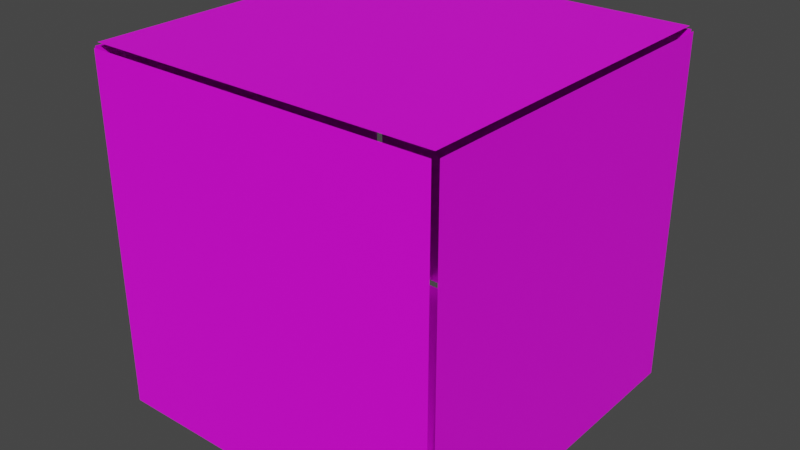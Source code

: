 # Source: voxel_collider.blend  (saved by Blender 3.4.6; exported with 4.5.12 LTS)
import bpy
from mathutils import Matrix  # noqa: F401  (used for matrix-valued properties, if any)

bpy.ops.wm.read_factory_settings(use_empty=True)
scene = bpy.context.scene
scene.name = 'Scene'

# ---- collections
col_shapes = bpy.data.collections.new('Shapes'); scene.collection.children.link(col_shapes)
col_colliders = bpy.data.collections.new('Colliders'); scene.collection.children.link(col_colliders)
col_colliders.hide_render = True

# ---- images (referenced by path relative to the original .blend; pixels are not part of the script)
import os
ASSET_DIR = os.environ.get("B2B_ASSET_DIR", "")  # directory of the original .blend (textures are referenced by path, not embedded)
HERE = os.path.dirname(os.path.abspath(__file__))  # packed textures are extracted next to this script under _unpacked/

def load_image(name, relpath, width, height, colorspace="sRGB"):
    """Load a texture the original file referenced (path relative to the .blend, or extracted next to this script)."""
    p = next((c for c in (os.path.join(HERE, relpath), os.path.join(ASSET_DIR, relpath)) if relpath and os.path.exists(c)), "")
    if p:
        img = bpy.data.images.load(p, check_existing=True)
        img.name = name
    else:  # same state as the original file: an image datablock whose file is absent (Cycles renders it pink)
        img = bpy.data.images.new(name, width, height)
        img.source = "FILE"
        img.filepath = "//" + (relpath or name)
    img.colorspace_settings.name = colorspace
    return img
img_texture_png = load_image('texture.png', 'texture.png', 1024, 1024, 'sRGB')

# ---- materials (node trees are filled in below, after node groups)
mat_default = bpy.data.materials.new('Default')
mat_default.use_transparent_shadow = False
mat_vox_default_material = bpy.data.materials.new('Vox Default Material')
mat_vox_default_material.use_transparent_shadow = False

# ---- material node trees
mat_default.use_nodes = True; mat_default.node_tree.nodes.clear()
_N = mat_default.node_tree.nodes; _L = mat_default.node_tree.links
n0 = _N.new('ShaderNodeBsdfPrincipled'); n0.name = 'Principled BSDF'; n0.location = (10, 300)
n0.distribution = 'GGX'
n0.subsurface_method = 'RANDOM_WALK_SKIN'
n0.inputs[3].default_value = 1.45
n0.inputs[27].default_value = (0.0, 0.0, 0.0, 1.0)
n0.inputs[28].default_value = 1.0
n1 = _N.new('ShaderNodeOutputMaterial'); n1.name = 'Material Output'; n1.location = (300, 300)
n2 = _N.new('ShaderNodeTexImage'); n2.name = 'Image Texture'; n2.location = (-554, 94)
n2.image = img_texture_png
_L.new(n0.outputs[0], n1.inputs[0])
_L.new(n2.outputs[0], n0.inputs[0])
n1.is_active_output = True
mat_vox_default_material.use_nodes = True; mat_vox_default_material.node_tree.nodes.clear()
_N = mat_vox_default_material.node_tree.nodes; _L = mat_vox_default_material.node_tree.links
n0 = _N.new('ShaderNodeOutputMaterial'); n0.name = 'Vox:Material Output'; n0.location = (300, 0)
n1 = _N.new('ShaderNodeBsdfPrincipled'); n1.name = 'Vox:Principled BSDF'; n1.location = (0, 0)
n1.distribution = 'GGX'
n1.subsurface_method = 'RANDOM_WALK_SKIN'
n1.inputs[3].default_value = 1.45
n1.inputs[27].default_value = (0.0, 0.0, 0.0, 1.0)
n1.inputs[28].default_value = 1.0
n2 = _N.new('ShaderNodeAttribute'); n2.name = 'Vox:Attribute'; n2.location = (-300, 0)
n2.attribute_name = 'Col'
_L.new(n2.outputs[0], n1.inputs[0])
_L.new(n1.outputs[0], n0.inputs[0])
n0.is_active_output = True

# ---- world
world_world = bpy.data.worlds.new('World'); scene.world = world_world
world_world.use_nodes = True; world_world.node_tree.nodes.clear()
_N = world_world.node_tree.nodes; _L = world_world.node_tree.links
n0 = _N.new('ShaderNodeOutputWorld'); n0.name = 'World Output'; n0.location = (300, 300)
n1 = _N.new('ShaderNodeBackground'); n1.name = 'Background'; n1.location = (10, 300)
n1.inputs[0].default_value = (0.05088, 0.05088, 0.05088, 1.0)
_L.new(n1.outputs[0], n0.inputs[0])
n0.is_active_output = True
world_world.color = (0.05088, 0.05088, 0.05088)
world_world.use_sun_shadow = False
world_world.sun_shadow_jitter_overblur = 0.0

# ---- meshes
me_cube_001 = bpy.data.meshes.new('Cube.001')
me_cube_001.from_pydata([(-1.0, -1.0, -1.0), (-1.0, -1.0, 1.0), (-1.0, 1.0, -1.0), (-1.0, 1.0, 1.0), (1.0, -1.0, -1.0), (1.0, -1.0, 1.0), (1.0, 1.0, -1.0), (1.0, 1.0, 1.0)], [], [(0, 1, 3, 2), (2, 3, 7, 6), (6, 7, 5, 4), (4, 5, 1, 0), (2, 6, 4, 0), (7, 3, 1, 5)])
_uv = me_cube_001.uv_layers.new(name='UVMap')
_uv.uv.foreach_set('vector', [0.375, 0.0, 0.625, 0.0, 0.625, 0.25, 0.375, 0.25, 0.375, 0.25, 0.625, 0.25, 0.625, 0.5, 0.375, 0.5, 0.375, 0.5, 0.625, 0.5, 0.625, 0.75, 0.375, 0.75, 0.375, 0.75, 0.625, 0.75, 0.625, 1.0, 0.375, 1.0, 0.125, 0.5, 0.375, 0.5, 0.375, 0.75, 0.125, 0.75, 0.625, 0.5, 0.875, 0.5, 0.875, 0.75, 0.625, 0.75])
me_cube_001.update()
me_plane_001 = bpy.data.meshes.new('Plane.001')
me_plane_001.from_pydata([(-0.5113, -0.5, -0.5), (-0.5113, 0.5, -0.5), (-0.5113, -0.5, 0.5), (-0.5113, 0.5, 0.5)], [], [(0, 2, 3, 1)])
_uv = me_plane_001.uv_layers.new(name='uv_map')
_uv.uv.foreach_set('vector', [0.25, 0.375, 0.25, 0.625, 0.0, 0.625, 0.0, 0.375])
_uv = me_plane_001.uv_layers.new(name='UVMap.001')
_uv.uv.foreach_set('vector', [0.6651, 0.004684, 0.6651, 0.3321, 0.3376, 0.3321, 0.3376, 0.004684])
_uv.active_render = True
_ca = me_plane_001.color_attributes.new('Vox Color', 'FLOAT_COLOR', 'POINT')
_ca.data.foreach_set('color', [1.0, 1.0, 1.0, 1.0, 1.0, 1.0, 1.0, 1.0, 1.0, 1.0, 1.0, 1.0, 1.0, 1.0, 1.0, 1.0])
_ca = me_plane_001.color_attributes.new('Col', 'FLOAT_COLOR', 'POINT')
_ca.data.foreach_set('color', [1.0, 1.0, 1.0, 1.0, 1.0, 1.0, 1.0, 1.0, 1.0, 1.0, 1.0, 1.0, 1.0, 1.0, 1.0, 1.0])
me_plane_001.materials.append(mat_default)
me_plane_001.update()
me_plane_002 = bpy.data.meshes.new('Plane.002')
me_plane_002.from_pydata([(0.5113, -0.5, -0.5), (0.5113, -0.5, 0.5), (0.5113, 0.5, -0.5), (0.5113, 0.5, 0.5)], [], [(0, 2, 3, 1)])
_uv = me_plane_002.uv_layers.new(name='uv_map')
_uv.uv.foreach_set('vector', [0.5, 0.375, 0.75, 0.375, 0.75, 0.625, 0.5, 0.625])
_uv = me_plane_002.uv_layers.new(name='UVMap.001')
_uv.uv.foreach_set('vector', [0.3376, 0.3364, 0.6651, 0.3364, 0.6651, 0.6639, 0.3376, 0.6639])
_uv.active_render = True
_ca = me_plane_002.color_attributes.new('Vox Color', 'FLOAT_COLOR', 'POINT')
_ca.data.foreach_set('color', [1.0, 1.0, 1.0, 1.0, 1.0, 1.0, 1.0, 1.0, 1.0, 1.0, 1.0, 1.0, 1.0, 1.0, 1.0, 1.0])
_ca = me_plane_002.color_attributes.new('Col', 'FLOAT_COLOR', 'POINT')
_ca.data.foreach_set('color', [1.0, 1.0, 1.0, 1.0, 1.0, 1.0, 1.0, 1.0, 1.0, 1.0, 1.0, 1.0, 1.0, 1.0, 1.0, 1.0])
me_plane_002.materials.append(mat_default)
me_plane_002.update()
me_plane_003 = bpy.data.meshes.new('Plane.003')
me_plane_003.from_pydata([(-0.5, -0.5, -0.5113), (0.5, -0.5, -0.5113), (-0.5, 0.5, -0.5113), (0.5, 0.5, -0.5113)], [], [(0, 2, 3, 1)])
_uv = me_plane_003.uv_layers.new(name='uv_map')
_uv.uv.foreach_set('vector', [0.25, 0.375, 0.25, 0.125, 0.5, 0.125, 0.5, 0.375])
_uv = me_plane_003.uv_layers.new(name='UVMap.001')
_uv.uv.foreach_set('vector', [0.3376, 0.9953, 0.3376, 0.6678, 0.6651, 0.6678, 0.6651, 0.9953])
_uv.active_render = True
_ca = me_plane_003.color_attributes.new('Vox Color', 'FLOAT_COLOR', 'POINT')
_ca.data.foreach_set('color', [1.0, 1.0, 1.0, 1.0, 1.0, 1.0, 1.0, 1.0, 1.0, 1.0, 1.0, 1.0, 1.0, 1.0, 1.0, 1.0])
_ca = me_plane_003.color_attributes.new('Col', 'FLOAT_COLOR', 'POINT')
_ca.data.foreach_set('color', [1.0, 1.0, 1.0, 1.0, 1.0, 1.0, 1.0, 1.0, 1.0, 1.0, 1.0, 1.0, 1.0, 1.0, 1.0, 1.0])
me_plane_003.materials.append(mat_default)
me_plane_003.update()
me_plane_004 = bpy.data.meshes.new('Plane.004')
me_plane_004.from_pydata([(-0.5, -0.5, 0.5113), (-0.5, 0.5, 0.5113), (0.5, -0.5, 0.5113), (0.5, 0.5, 0.5113)], [], [(0, 2, 3, 1)])
_uv = me_plane_004.uv_layers.new(name='uv_map')
_uv.uv.foreach_set('vector', [0.25, 0.625, 0.5, 0.625, 0.5, 0.875, 0.25, 0.875])
_uv = me_plane_004.uv_layers.new(name='UVMap.001')
_uv.uv.foreach_set('vector', [0.005475, 0.6678, 0.3329, 0.6678, 0.3329, 0.9953, 0.005475, 0.9953])
_uv.active_render = True
_ca = me_plane_004.color_attributes.new('Vox Color', 'FLOAT_COLOR', 'POINT')
_ca.data.foreach_set('color', [1.0, 1.0, 1.0, 1.0, 1.0, 1.0, 1.0, 1.0, 1.0, 1.0, 1.0, 1.0, 1.0, 1.0, 1.0, 1.0])
_ca = me_plane_004.color_attributes.new('Col', 'FLOAT_COLOR', 'POINT')
_ca.data.foreach_set('color', [1.0, 1.0, 1.0, 1.0, 1.0, 1.0, 1.0, 1.0, 1.0, 1.0, 1.0, 1.0, 1.0, 1.0, 1.0, 1.0])
me_plane_004.materials.append(mat_default)
me_plane_004.update()
me_plane_005 = bpy.data.meshes.new('Plane.005')
me_plane_005.from_pydata([(-0.5, -0.5113, -0.5), (0.5, -0.5113, -0.5), (-0.5, -0.5113, 0.5), (0.5, -0.5113, 0.5)], [], [(0, 1, 3, 2)])
_uv = me_plane_005.uv_layers.new(name='uv_map')
_uv.uv.foreach_set('vector', [0.25, 0.375, 0.5, 0.375, 0.5, 0.625, 0.25, 0.625])
_uv = me_plane_005.uv_layers.new(name='UVMap.001')
_uv.uv.foreach_set('vector', [0.005475, 0.004684, 0.3329, 0.004684, 0.3329, 0.3321, 0.005475, 0.3321])
_uv.active_render = True
_ca = me_plane_005.color_attributes.new('Vox Color', 'FLOAT_COLOR', 'POINT')
_ca.data.foreach_set('color', [1.0, 1.0, 1.0, 1.0, 1.0, 1.0, 1.0, 1.0, 1.0, 1.0, 1.0, 1.0, 1.0, 1.0, 1.0, 1.0])
_ca = me_plane_005.color_attributes.new('Col', 'FLOAT_COLOR', 'POINT')
_ca.data.foreach_set('color', [1.0, 1.0, 1.0, 1.0, 1.0, 1.0, 1.0, 1.0, 1.0, 1.0, 1.0, 1.0, 1.0, 1.0, 1.0, 1.0])
me_plane_005.materials.append(mat_default)
me_plane_005.update()
me_plane_006 = bpy.data.meshes.new('Plane.006')
me_plane_006.from_pydata([(-0.5, 0.5113, -0.5), (0.5, 0.5113, -0.5), (-0.5, 0.5113, 0.5), (0.5, 0.5113, 0.5)], [], [(0, 2, 3, 1)])
_uv = me_plane_006.uv_layers.new(name='uv_map')
_uv.uv.foreach_set('vector', [1.0, 0.375, 1.0, 0.625, 0.75, 0.625, 0.75, 0.375])
_uv = me_plane_006.uv_layers.new(name='UVMap.001')
_uv.uv.foreach_set('vector', [0.3329, 0.3364, 0.3329, 0.6639, 0.005475, 0.6639, 0.005475, 0.3364])
_uv.active_render = True
_ca = me_plane_006.color_attributes.new('Vox Color', 'FLOAT_COLOR', 'POINT')
_ca.data.foreach_set('color', [1.0, 1.0, 1.0, 1.0, 1.0, 1.0, 1.0, 1.0, 1.0, 1.0, 1.0, 1.0, 1.0, 1.0, 1.0, 1.0])
_ca = me_plane_006.color_attributes.new('Col', 'FLOAT_COLOR', 'POINT')
_ca.data.foreach_set('color', [1.0, 1.0, 1.0, 1.0, 1.0, 1.0, 1.0, 1.0, 1.0, 1.0, 1.0, 1.0, 1.0, 1.0, 1.0, 1.0])
me_plane_006.materials.append(mat_default)
me_plane_006.update()
me_plane_007 = bpy.data.meshes.new('Plane.007')
me_plane_007.from_pydata([(-0.5113, -0.5, -0.5), (-0.5113, 0.5, -0.5), (-0.5113, -0.5, 0.5), (-0.5113, 0.5, 0.5)], [], [(0, 2, 3, 1)])
me_plane_007.polygons.foreach_set('material_index', [1])
_uv = me_plane_007.uv_layers.new(name='uv_map')
_uv.uv.foreach_set('vector', [0.25, 0.375, 0.25, 0.625, 0.0, 0.625, 0.0, 0.375])
_ca = me_plane_007.color_attributes.new('Vox Color', 'FLOAT_COLOR', 'POINT')
_ca.data.foreach_set('color', [1.0, 1.0, 1.0, 1.0, 1.0, 1.0, 1.0, 1.0, 1.0, 1.0, 1.0, 1.0, 1.0, 1.0, 1.0, 1.0])
_ca = me_plane_007.color_attributes.new('Col', 'FLOAT_COLOR', 'POINT')
_ca.data.foreach_set('color', [1.0, 1.0, 1.0, 1.0, 1.0, 1.0, 1.0, 1.0, 1.0, 1.0, 1.0, 1.0, 1.0, 1.0, 1.0, 1.0])
me_plane_007.materials.append(None)
me_plane_007.materials.append(mat_vox_default_material)
me_plane_007.update()
me_plane_008 = bpy.data.meshes.new('Plane.008')
me_plane_008.from_pydata([(0.5113, -0.5, -0.5), (0.5113, -0.5, 0.5), (0.5113, 0.5, -0.5), (0.5113, 0.5, 0.5)], [], [(0, 2, 3, 1)])
me_plane_008.polygons.foreach_set('material_index', [1])
_uv = me_plane_008.uv_layers.new(name='uv_map')
_uv.uv.foreach_set('vector', [0.5, 0.375, 0.75, 0.375, 0.75, 0.625, 0.5, 0.625])
_ca = me_plane_008.color_attributes.new('Vox Color', 'FLOAT_COLOR', 'POINT')
_ca.data.foreach_set('color', [1.0, 1.0, 1.0, 1.0, 1.0, 1.0, 1.0, 1.0, 1.0, 1.0, 1.0, 1.0, 1.0, 1.0, 1.0, 1.0])
_ca = me_plane_008.color_attributes.new('Col', 'FLOAT_COLOR', 'POINT')
_ca.data.foreach_set('color', [1.0, 1.0, 1.0, 1.0, 1.0, 1.0, 1.0, 1.0, 1.0, 1.0, 1.0, 1.0, 1.0, 1.0, 1.0, 1.0])
me_plane_008.materials.append(None)
me_plane_008.materials.append(mat_vox_default_material)
me_plane_008.update()
me_plane_009 = bpy.data.meshes.new('Plane.009')
me_plane_009.from_pydata([(-0.5, -0.5, -0.5113), (0.5, -0.5, -0.5113), (-0.5, 0.5, -0.5113), (0.5, 0.5, -0.5113)], [], [(0, 2, 3, 1)])
me_plane_009.polygons.foreach_set('material_index', [1])
_uv = me_plane_009.uv_layers.new(name='uv_map')
_uv.uv.foreach_set('vector', [0.25, 0.375, 0.25, 0.125, 0.5, 0.125, 0.5, 0.375])
_ca = me_plane_009.color_attributes.new('Vox Color', 'FLOAT_COLOR', 'POINT')
_ca.data.foreach_set('color', [1.0, 1.0, 1.0, 1.0, 1.0, 1.0, 1.0, 1.0, 1.0, 1.0, 1.0, 1.0, 1.0, 1.0, 1.0, 1.0])
_ca = me_plane_009.color_attributes.new('Col', 'FLOAT_COLOR', 'POINT')
_ca.data.foreach_set('color', [1.0, 1.0, 1.0, 1.0, 1.0, 1.0, 1.0, 1.0, 1.0, 1.0, 1.0, 1.0, 1.0, 1.0, 1.0, 1.0])
me_plane_009.materials.append(None)
me_plane_009.materials.append(mat_vox_default_material)
me_plane_009.update()
me_plane_010 = bpy.data.meshes.new('Plane.010')
me_plane_010.from_pydata([(-0.5, -0.5, 0.5113), (-0.5, 0.5, 0.5113), (0.5, -0.5, 0.5113), (0.5, 0.5, 0.5113)], [], [(0, 2, 3, 1)])
me_plane_010.polygons.foreach_set('material_index', [1])
_uv = me_plane_010.uv_layers.new(name='uv_map')
_uv.uv.foreach_set('vector', [0.25, 0.625, 0.5, 0.625, 0.5, 0.875, 0.25, 0.875])
_ca = me_plane_010.color_attributes.new('Vox Color', 'FLOAT_COLOR', 'POINT')
_ca.data.foreach_set('color', [1.0, 1.0, 1.0, 1.0, 1.0, 1.0, 1.0, 1.0, 1.0, 1.0, 1.0, 1.0, 1.0, 1.0, 1.0, 1.0])
_ca = me_plane_010.color_attributes.new('Col', 'FLOAT_COLOR', 'POINT')
_ca.data.foreach_set('color', [1.0, 1.0, 1.0, 1.0, 1.0, 1.0, 1.0, 1.0, 1.0, 1.0, 1.0, 1.0, 1.0, 1.0, 1.0, 1.0])
me_plane_010.materials.append(None)
me_plane_010.materials.append(mat_vox_default_material)
me_plane_010.update()
me_plane_011 = bpy.data.meshes.new('Plane.011')
me_plane_011.from_pydata([(-0.5, -0.5113, -0.5), (0.5, -0.5113, -0.5), (-0.5, -0.5113, 0.5), (0.5, -0.5113, 0.5)], [], [(0, 1, 3, 2)])
me_plane_011.polygons.foreach_set('material_index', [1])
_uv = me_plane_011.uv_layers.new(name='uv_map')
_uv.uv.foreach_set('vector', [0.25, 0.375, 0.5, 0.375, 0.5, 0.625, 0.25, 0.625])
_ca = me_plane_011.color_attributes.new('Vox Color', 'FLOAT_COLOR', 'POINT')
_ca.data.foreach_set('color', [1.0, 1.0, 1.0, 1.0, 1.0, 1.0, 1.0, 1.0, 1.0, 1.0, 1.0, 1.0, 1.0, 1.0, 1.0, 1.0])
_ca = me_plane_011.color_attributes.new('Col', 'FLOAT_COLOR', 'POINT')
_ca.data.foreach_set('color', [1.0, 1.0, 1.0, 1.0, 1.0, 1.0, 1.0, 1.0, 1.0, 1.0, 1.0, 1.0, 1.0, 1.0, 1.0, 1.0])
me_plane_011.materials.append(None)
me_plane_011.materials.append(mat_vox_default_material)
me_plane_011.update()
me_plane_012 = bpy.data.meshes.new('Plane.012')
me_plane_012.from_pydata([(-0.5, 0.5113, -0.5), (0.5, 0.5113, -0.5), (-0.5, 0.5113, 0.5), (0.5, 0.5113, 0.5)], [], [(0, 2, 3, 1)])
me_plane_012.polygons.foreach_set('material_index', [1])
_uv = me_plane_012.uv_layers.new(name='uv_map')
_uv.uv.foreach_set('vector', [1.0, 0.375, 1.0, 0.625, 0.75, 0.625, 0.75, 0.375])
_ca = me_plane_012.color_attributes.new('Vox Color', 'FLOAT_COLOR', 'POINT')
_ca.data.foreach_set('color', [1.0, 1.0, 1.0, 1.0, 1.0, 1.0, 1.0, 1.0, 1.0, 1.0, 1.0, 1.0, 1.0, 1.0, 1.0, 1.0])
_ca = me_plane_012.color_attributes.new('Col', 'FLOAT_COLOR', 'POINT')
_ca.data.foreach_set('color', [1.0, 1.0, 1.0, 1.0, 1.0, 1.0, 1.0, 1.0, 1.0, 1.0, 1.0, 1.0, 1.0, 1.0, 1.0, 1.0])
me_plane_012.materials.append(None)
me_plane_012.materials.append(mat_vox_default_material)
me_plane_012.update()

# ---- objects
ob_cube = bpy.data.objects.new('Cube', me_cube_001)
ob_west = bpy.data.objects.new('West', me_plane_001)
ob_east = bpy.data.objects.new('East', me_plane_002)
ob_below = bpy.data.objects.new('Below', me_plane_003)
ob_above = bpy.data.objects.new('Above', me_plane_004)
ob_south = bpy.data.objects.new('South', me_plane_005)
ob_north = bpy.data.objects.new('North', me_plane_006)
ob_west_collider = bpy.data.objects.new('West_collider', me_plane_007)
ob_east_collider = bpy.data.objects.new('East_collider', me_plane_008)
ob_below_collider = bpy.data.objects.new('Below_collider', me_plane_009)
ob_above_collider = bpy.data.objects.new('Above_collider', me_plane_010)
ob_south_collider = bpy.data.objects.new('South_collider', me_plane_011)
ob_north_collider = bpy.data.objects.new('North_collider', me_plane_012)

# ---- transforms, parenting, visibility, modifiers, constraints
ob_cube.location = (0.0, 0.0, 0.0)
ob_cube.scale = (0.5, 0.5, 0.5)
ob_cube.hide_render = True
ob_west.location = (0.0, 0.0, 0.0)
ob_east.location = (0.0, 0.0, 0.0)
ob_below.location = (0.0, 0.0, 0.0)
ob_above.location = (0.0, 0.0, 0.0)
ob_south.location = (0.0, 0.0, 0.0)
ob_north.location = (0.0, 0.0, 0.0)
ob_west_collider.location = (0.0, 0.0, 0.0)
ob_east_collider.location = (0.0, 0.0, 0.0)
ob_below_collider.location = (0.0, 0.0, 0.0)
ob_above_collider.location = (0.0, 0.0, 0.0)
ob_south_collider.location = (0.0, 0.0, 0.0)
ob_north_collider.location = (0.0, 0.0, 0.0)

# ---- collection membership
scene.collection.objects.link(ob_cube)
col_shapes.objects.link(ob_west)
col_shapes.objects.link(ob_east)
col_shapes.objects.link(ob_below)
col_shapes.objects.link(ob_above)
col_shapes.objects.link(ob_south)
col_shapes.objects.link(ob_north)
col_colliders.objects.link(ob_west_collider)
col_colliders.objects.link(ob_east_collider)
col_colliders.objects.link(ob_below_collider)
col_colliders.objects.link(ob_above_collider)
col_colliders.objects.link(ob_south_collider)
col_colliders.objects.link(ob_north_collider)

# ---- scene / render settings (as saved in the file)
scene.frame_start = 1; scene.frame_end = 250; scene.frame_set(1)
scene.render.engine = 'BLENDER_EEVEE_NEXT'
scene.cycles.sampling_pattern = 'TABULATED_SOBOL'
scene.cycles.use_light_tree = False
scene.view_settings.view_transform = 'Filmic'
bpy.context.view_layer.update()

# ---- added for rendering (the .blend has no active camera and no usable light): camera, sun
cam_auto = bpy.data.cameras.new('AutoCamera')
cam_auto.lens = 50.0
cam_auto.sensor_width = 36.0
cam_auto.clip_end = 1000.0
ob_auto_camera = bpy.data.objects.new('AutoCamera', cam_auto)
scene.collection.objects.link(ob_auto_camera)
ob_auto_camera.location = (1.63884, -1.9666, 1.31107)
ob_auto_camera.rotation_euler = (1.09748, -7.21219e-08, 0.694738)
scene.camera = ob_auto_camera
light_auto_sun = bpy.data.lights.new('AutoSun', 'SUN')
light_auto_sun.energy = 3.0
light_auto_sun.angle = 0.0523599
ob_auto_sun = bpy.data.objects.new('AutoSun', light_auto_sun)
scene.collection.objects.link(ob_auto_sun)
ob_auto_sun.rotation_euler = (0.872665, 0.174533, 0.523599)
bpy.context.view_layer.update()
